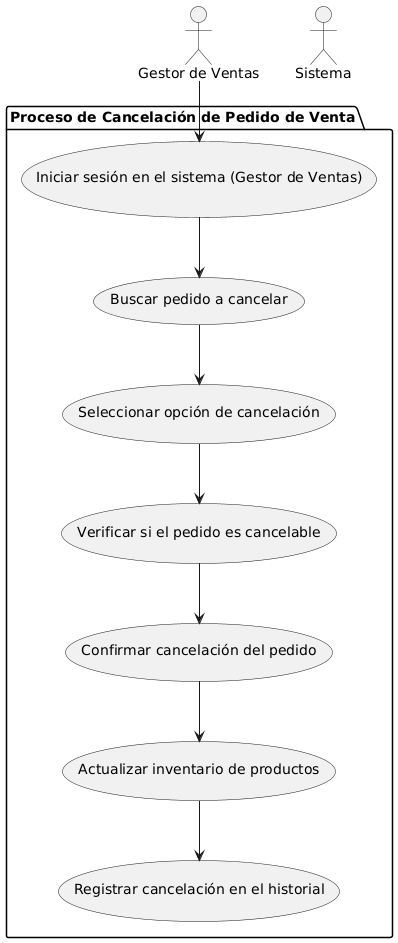

The diagram above was rendered by PlantUML. Its source (embedded in the PNG):
@startuml
top to bottom direction

actor "Gestor de Ventas" as GV
actor "Sistema" as S

package "Proceso de Cancelación de Pedido de Venta" {
  usecase "Iniciar sesión en el sistema (Gestor de Ventas)" as UC1
  usecase "Buscar pedido a cancelar" as UC2
  usecase "Seleccionar opción de cancelación" as UC3
  usecase "Verificar si el pedido es cancelable" as UC4
  usecase "Confirmar cancelación del pedido" as UC5
  usecase "Actualizar inventario de productos" as UC6
  usecase "Registrar cancelación en el historial" as UC7
}

GV --> UC1
UC1 --> UC2
UC2 --> UC3
UC3 --> UC4
UC4 --> UC5
UC5 --> UC6
UC6 --> UC7
@enduml